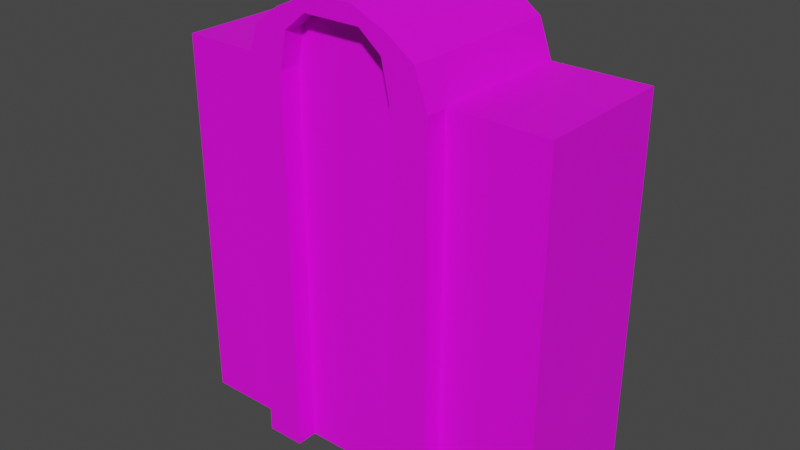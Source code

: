 # Source: BolystonBuilding_Mesh.blend  (saved by Blender 5.2.44; exported with 4.5.12 LTS)
import bpy
from mathutils import Matrix  # noqa: F401  (used for matrix-valued properties, if any)

bpy.ops.wm.read_factory_settings(use_empty=True)
scene = bpy.context.scene
scene.name = 'Scene'

# ---- collections
col_collection = bpy.data.collections.new('Collection'); scene.collection.children.link(col_collection)

# ---- images (referenced by path relative to the original .blend; pixels are not part of the script)
import os
ASSET_DIR = os.environ.get("B2B_ASSET_DIR", "")  # directory of the original .blend (textures are referenced by path, not embedded)
HERE = os.path.dirname(os.path.abspath(__file__))  # packed textures are extracted next to this script under _unpacked/

def load_image(name, relpath, width, height, colorspace="sRGB"):
    """Load a texture the original file referenced (path relative to the .blend, or extracted next to this script)."""
    p = next((c for c in (os.path.join(HERE, relpath), os.path.join(ASSET_DIR, relpath)) if relpath and os.path.exists(c)), "")
    if p:
        img = bpy.data.images.load(p, check_existing=True)
        img.name = name
    else:  # same state as the original file: an image datablock whose file is absent (Cycles renders it pink)
        img = bpy.data.images.new(name, width, height)
        img.source = "FILE"
        img.filepath = "//" + (relpath or name)
    img.colorspace_settings.name = colorspace
    return img
img_downtown_diffuse_001 = load_image('Downtown_Diffuse.001', 'Downtown_Diffuse.png', 1024, 1024, 'sRGB')

# ---- materials (node trees are filled in below, after node groups)
mat_skyline_material_001 = bpy.data.materials.new('Skyline_Material.001')
mat_skyline_material_001.alpha_threshold = 0.0
mat_skyline_material_001.use_backface_culling_lightprobe_volume = False
mat_skyline_material_001.use_transparent_shadow = False
mat_skyline_material_001.roughness = 0.5
mat_skyline_material_001.line_color = (0.0, 0.0, 0.0, 1.0)
mat_water_001 = bpy.data.materials.new('Water.001')
mat_water_001.use_backface_culling_lightprobe_volume = False
mat_water_001.use_transparent_shadow = False
mat_land_001 = bpy.data.materials.new('Land.001')
mat_land_001.use_backface_culling_lightprobe_volume = False
mat_land_001.use_transparent_shadow = False
mat_bark_001 = bpy.data.materials.new('Bark.001')
mat_bark_001.use_backface_culling_lightprobe_volume = False
mat_bark_001.use_transparent_shadow = False
mat_foliage_001 = bpy.data.materials.new('Foliage.001')
mat_foliage_001.use_backface_culling_lightprobe_volume = False
mat_foliage_001.use_transparent_shadow = False

# ---- material node trees
mat_skyline_material_001.use_nodes = True; mat_skyline_material_001.node_tree.nodes.clear()
_N = mat_skyline_material_001.node_tree.nodes; _L = mat_skyline_material_001.node_tree.links
n0 = _N.new('ShaderNodeOutputMaterial'); n0.name = 'Material Output'; n0.location = (300, 300)
n1 = _N.new('ShaderNodeBsdfPrincipled'); n1.name = 'Principled BSDF'; n1.location = (10, 300)
n1.distribution = 'GGX'
n1.subsurface_method = 'RANDOM_WALK_SKIN'
n1.inputs[3].default_value = 1.45
n1.inputs[27].default_value = (0.0, 0.0, 0.0, 1.0)
n1.inputs[28].default_value = 1.0
n2 = _N.new('ShaderNodeTexImage'); n2.name = 'Image Texture'; n2.location = (-280, 275)
n2.image = img_downtown_diffuse_001
_L.new(n1.outputs[0], n0.inputs[0])
_L.new(n2.outputs[0], n1.inputs[0])
n0.is_active_output = True
mat_water_001.use_nodes = True; mat_water_001.node_tree.nodes.clear()
_N = mat_water_001.node_tree.nodes; _L = mat_water_001.node_tree.links
n0 = _N.new('ShaderNodeBsdfPrincipled'); n0.name = 'Principled BSDF'; n0.location = (10, 300)
n0.distribution = 'GGX'
n0.subsurface_method = 'RANDOM_WALK_SKIN'
n0.inputs[3].default_value = 1.45
n0.inputs[27].default_value = (0.0, 0.0, 0.0, 1.0)
n0.inputs[28].default_value = 1.0
n1 = _N.new('ShaderNodeOutputMaterial'); n1.name = 'Material Output'; n1.location = (300, 300)
_L.new(n0.outputs[0], n1.inputs[0])
n1.is_active_output = True
mat_land_001.use_nodes = True; mat_land_001.node_tree.nodes.clear()
_N = mat_land_001.node_tree.nodes; _L = mat_land_001.node_tree.links
n0 = _N.new('ShaderNodeBsdfPrincipled'); n0.name = 'Principled BSDF'; n0.location = (10, 300)
n0.distribution = 'GGX'
n0.subsurface_method = 'RANDOM_WALK_SKIN'
n0.inputs[3].default_value = 1.45
n0.inputs[27].default_value = (0.0, 0.0, 0.0, 1.0)
n0.inputs[28].default_value = 1.0
n1 = _N.new('ShaderNodeOutputMaterial'); n1.name = 'Material Output'; n1.location = (300, 300)
_L.new(n0.outputs[0], n1.inputs[0])
n1.is_active_output = True
mat_bark_001.use_nodes = True; mat_bark_001.node_tree.nodes.clear()
_N = mat_bark_001.node_tree.nodes; _L = mat_bark_001.node_tree.links
n0 = _N.new('ShaderNodeBsdfPrincipled'); n0.name = 'Principled BSDF'; n0.location = (10, 300)
n0.distribution = 'GGX'
n0.subsurface_method = 'RANDOM_WALK_SKIN'
n0.inputs[3].default_value = 1.45
n0.inputs[27].default_value = (0.0, 0.0, 0.0, 1.0)
n0.inputs[28].default_value = 1.0
n1 = _N.new('ShaderNodeOutputMaterial'); n1.name = 'Material Output'; n1.location = (300, 300)
_L.new(n0.outputs[0], n1.inputs[0])
n1.is_active_output = True
mat_foliage_001.use_nodes = True; mat_foliage_001.node_tree.nodes.clear()
_N = mat_foliage_001.node_tree.nodes; _L = mat_foliage_001.node_tree.links
n0 = _N.new('ShaderNodeBsdfPrincipled'); n0.name = 'Principled BSDF'; n0.location = (10, 300)
n0.distribution = 'GGX'
n0.subsurface_method = 'RANDOM_WALK_SKIN'
n0.inputs[3].default_value = 1.45
n0.inputs[27].default_value = (0.0, 0.0, 0.0, 1.0)
n0.inputs[28].default_value = 1.0
n1 = _N.new('ShaderNodeOutputMaterial'); n1.name = 'Material Output'; n1.location = (300, 300)
_L.new(n0.outputs[0], n1.inputs[0])
n1.is_active_output = True

# ---- world
world_world = bpy.data.worlds.new('World'); scene.world = world_world
world_world.use_nodes = True; world_world.node_tree.nodes.clear()
_N = world_world.node_tree.nodes; _L = world_world.node_tree.links
n0 = _N.new('ShaderNodeOutputWorld'); n0.name = 'World Output'; n0.location = (300, 300)
n1 = _N.new('ShaderNodeBackground'); n1.name = 'Background'; n1.location = (10, 300)
n1.inputs[0].default_value = (0.05088, 0.05088, 0.05088, 1.0)
_L.new(n1.outputs[0], n0.inputs[0])
n0.is_active_output = True
world_world.color = (0.05088, 0.05088, 0.05088)
world_world.use_sun_shadow = False
world_world.sun_shadow_jitter_overblur = 0.0

# ---- meshes
me_cube_001 = bpy.data.meshes.new('Cube.001')
me_cube_001.from_pydata([(-5.761, 2.539, 0.05295), (-5.761, 2.539, 11.43), (5.776, 2.5, 0.05295), (5.776, 2.5, 11.43), (-5.776, -1.758, 0.05295), (-5.776, -1.758, 11.43), (5.761, -1.797, 0.05295), (5.761, -1.797, 11.43), (0.007332, 2.519, 0.05295), (0.007332, 2.519, 11.43), (-0.007318, -1.778, 0.05295), (-0.007318, -1.778, 11.43), (-2.877, 2.529, 0.05295), (-2.892, -1.768, 11.43), (-2.877, 2.529, 11.43), (-2.892, -1.768, 0.05295), (2.892, 2.509, 11.43), (2.877, -1.788, 0.05295), (2.892, 2.509, 0.05295), (2.877, -1.788, 11.43), (-2.483, 2.528, 12.52), (0.007332, 2.519, 12.52), (2.483, -1.786, 12.52), (-0.007318, -1.778, 12.52), (-2.498, -1.769, 12.52), (2.498, 2.511, 12.52), (-1.728, 2.525, 13.06), (0.007332, 2.519, 13.06), (1.728, -1.784, 13.06), (-0.007318, -1.778, 13.06), (-1.742, -1.772, 13.06), (1.742, 2.513, 13.06), (-0.6254, 2.521, 13.57), (0.007332, 2.519, 13.57), (0.6254, -1.78, 13.57), (-0.007318, -1.778, 13.57), (-0.64, -1.776, 13.57), (0.64, 2.517, 13.57), (-1.732, 2.525, 11.43), (-1.746, -1.772, 0.05295), (-1.732, 2.525, 0.05295), (-1.746, -1.772, 11.43), (-1.494, 2.524, 12.52), (-1.509, -1.773, 12.52), (-1.039, 2.523, 13.06), (-0.8497, -1.775, 13.06), (-0.3742, 2.52, 13.57), (-0.3888, -1.777, 13.57), (1.763, 2.513, 0.05295), (1.748, -1.784, 11.43), (1.763, 2.513, 11.43), (1.748, -1.784, 0.05295), (1.509, -1.783, 12.52), (1.523, 2.514, 12.52), (0.845, -1.781, 13.06), (1.064, 2.516, 13.06), (0.3778, -1.779, 13.57), (0.3925, 2.518, 13.57), (-2.894, -2.407, 11.43), (-2.5, -2.408, 12.52), (-1.749, -2.41, 11.43), (-2.894, -2.407, 0.05295), (1.746, -2.422, 0.05295), (2.875, -2.426, 0.05295), (2.875, -2.426, 11.43), (-1.511, -2.411, 12.52), (2.481, -2.425, 12.52), (0.8428, -2.419, 13.06), (-0.009496, -2.416, 13.06), (-1.745, -2.41, 13.06), (-0.6422, -2.414, 13.57), (-0.8519, -2.414, 13.06), (1.726, -2.422, 13.06), (0.3756, -2.418, 13.57), (-0.009496, -2.416, 13.57), (-0.391, -2.415, 13.57), (0.6232, -2.419, 13.57), (-1.749, -2.41, 0.05295), (1.746, -2.422, 11.43), (1.506, -2.422, 12.52)], [], [(18, 16, 3, 2), (2, 3, 7, 6), (15, 13, 5, 4), (4, 5, 1, 0), (13, 14, 1, 5), (19, 16, 25, 22), (51, 49, 11, 10), (40, 38, 9, 8), (0, 1, 14, 12), (14, 13, 24, 20), (6, 7, 19, 17), (7, 3, 16, 19), (48, 50, 16, 18), (43, 23, 29, 45), (53, 21, 27, 55), (41, 11, 23, 43), (50, 9, 21, 53), (49, 51, 62, 78), (38, 14, 20, 42), (44, 26, 32, 46), (26, 30, 36, 32), (22, 28, 72, 66), (22, 25, 31, 28), (20, 24, 30, 26), (42, 20, 26, 44), (56, 57, 33, 35), (47, 46, 32, 36), (55, 27, 33, 57), (36, 30, 69, 70), (41, 43, 65, 60), (28, 31, 37, 34), (30, 24, 59, 69), (35, 33, 46, 47), (21, 42, 44, 27), (27, 44, 46, 33), (9, 38, 42, 21), (45, 29, 68, 71), (13, 15, 61, 58), (10, 11, 41, 39), (12, 14, 38, 40), (29, 54, 67, 68), (31, 55, 57, 37), (34, 37, 57, 56), (23, 52, 54, 29), (11, 49, 52, 23), (16, 50, 53, 25), (25, 53, 55, 31), (8, 9, 50, 48), (28, 34, 76, 72), (77, 60, 58, 61), (78, 64, 66, 79), (79, 66, 72, 67), (71, 68, 74, 75), (67, 72, 76, 73), (69, 71, 75, 70), (58, 60, 65, 59), (59, 65, 71, 69), (68, 67, 73, 74), (63, 64, 78, 62), (43, 45, 71, 65), (35, 47, 75, 74), (39, 41, 60, 77), (19, 22, 66, 64), (24, 13, 58, 59), (54, 52, 79, 67), (56, 35, 74, 73), (52, 49, 78, 79), (17, 19, 64, 63), (34, 56, 73, 76), (47, 36, 70, 75)])
_uv = me_cube_001.uv_layers.new(name='UVMap')
_uv.uv.foreach_set('vector', [0.8997, 0.3903, 0.935, 0.3903, 0.935, 0.3991, 0.8997, 0.3991, 0.8997, 0.3991, 0.935, 0.3991, 0.935, 0.4343, 0.8997, 0.4343, 0.8997, 0.4607, 0.935, 0.4607, 0.935, 0.4696, 0.8997, 0.4696, 0.8997, 0.4696, 0.935, 0.4696, 0.935, 0.5048, 0.8997, 0.5048, 0.935, 0.4607, 0.9702, 0.4607, 0.9702, 0.4696, 0.935, 0.4696, 0.935, 0.4431, 0.9702, 0.4431, 0.9702, 0.4431, 0.935, 0.4431, 0.8997, 0.4466, 0.935, 0.4466, 0.935, 0.4519, 0.8997, 0.4519, 0.8997, 0.3761, 0.935, 0.3761, 0.935, 0.3815, 0.8997, 0.3815, 0.8997, 0.3638, 0.935, 0.3638, 0.935, 0.3726, 0.8997, 0.3726, 0.9702, 0.4607, 0.935, 0.4607, 0.935, 0.4607, 0.9702, 0.4607, 0.8997, 0.4343, 0.935, 0.4343, 0.935, 0.4431, 0.8997, 0.4431, 0.935, 0.4343, 0.9702, 0.4343, 0.9702, 0.4431, 0.935, 0.4431, 0.8997, 0.3868, 0.935, 0.3868, 0.935, 0.3903, 0.8997, 0.3903, 0.935, 0.4572, 0.935, 0.4519, 0.935, 0.4519, 0.935, 0.4572, 0.935, 0.3868, 0.935, 0.3815, 0.935, 0.3815, 0.935, 0.3868, 0.935, 0.4572, 0.935, 0.4519, 0.935, 0.4519, 0.935, 0.4572, 0.935, 0.3868, 0.935, 0.3815, 0.935, 0.3815, 0.935, 0.3868, 0.935, 0.4466, 0.8997, 0.4466, 0.8997, 0.4466, 0.935, 0.4466, 0.935, 0.3761, 0.935, 0.3726, 0.935, 0.3726, 0.935, 0.3761, 0.935, 0.3761, 0.935, 0.3726, 0.935, 0.3726, 0.935, 0.3761, 0.9702, 0.4607, 0.935, 0.4607, 0.935, 0.4607, 0.9702, 0.4607, 0.935, 0.4431, 0.935, 0.4431, 0.935, 0.4431, 0.935, 0.4431, 0.935, 0.4431, 0.9702, 0.4431, 0.9702, 0.4431, 0.935, 0.4431, 0.9702, 0.4607, 0.935, 0.4607, 0.935, 0.4607, 0.9702, 0.4607, 0.935, 0.3761, 0.935, 0.3726, 0.935, 0.3726, 0.935, 0.3761, 0.935, 0.4466, 0.9702, 0.4466, 0.9702, 0.4519, 0.935, 0.4519, 0.935, 0.4572, 0.9702, 0.4572, 0.9702, 0.4607, 0.935, 0.4607, 0.935, 0.3868, 0.935, 0.3815, 0.935, 0.3815, 0.935, 0.3868, 0.935, 0.4607, 0.935, 0.4607, 0.935, 0.4607, 0.935, 0.4607, 0.935, 0.4572, 0.935, 0.4572, 0.935, 0.4572, 0.935, 0.4572, 0.935, 0.4431, 0.9702, 0.4431, 0.9702, 0.4431, 0.935, 0.4431, 0.935, 0.4607, 0.935, 0.4607, 0.935, 0.4607, 0.935, 0.4607, 0.935, 0.4519, 0.9702, 0.4519, 0.9702, 0.4572, 0.935, 0.4572, 0.935, 0.3815, 0.935, 0.3761, 0.935, 0.3761, 0.935, 0.3815, 0.935, 0.3815, 0.935, 0.3761, 0.935, 0.3761, 0.935, 0.3815, 0.935, 0.3815, 0.935, 0.3761, 0.935, 0.3761, 0.935, 0.3815, 0.935, 0.4572, 0.935, 0.4519, 0.935, 0.4519, 0.935, 0.4572, 0.935, 0.4607, 0.8997, 0.4607, 0.8997, 0.4607, 0.935, 0.4607, 0.8997, 0.4519, 0.935, 0.4519, 0.935, 0.4572, 0.8997, 0.4572, 0.8997, 0.3726, 0.935, 0.3726, 0.935, 0.3761, 0.8997, 0.3761, 0.935, 0.4519, 0.935, 0.4466, 0.935, 0.4466, 0.935, 0.4519, 0.935, 0.3903, 0.935, 0.3868, 0.935, 0.3868, 0.935, 0.3903, 0.935, 0.4431, 0.9702, 0.4431, 0.9702, 0.4466, 0.935, 0.4466, 0.935, 0.4519, 0.935, 0.4466, 0.935, 0.4466, 0.935, 0.4519, 0.935, 0.4519, 0.935, 0.4466, 0.935, 0.4466, 0.935, 0.4519, 0.935, 0.3903, 0.935, 0.3868, 0.935, 0.3868, 0.935, 0.3903, 0.935, 0.3903, 0.935, 0.3868, 0.935, 0.3868, 0.935, 0.3903, 0.8997, 0.3815, 0.935, 0.3815, 0.935, 0.3868, 0.8997, 0.3868, 0.935, 0.4431, 0.935, 0.4431, 0.935, 0.4431, 0.935, 0.4431, 0.8997, 0.4572, 0.935, 0.4572, 0.935, 0.4607, 0.8997, 0.4607, 0.935, 0.4466, 0.935, 0.4431, 0.935, 0.4431, 0.935, 0.4466, 0.935, 0.4466, 0.935, 0.4431, 0.935, 0.4431, 0.935, 0.4466, 0.935, 0.4572, 0.935, 0.4519, 0.935, 0.4519, 0.935, 0.4572, 0.935, 0.4466, 0.935, 0.4431, 0.935, 0.4431, 0.935, 0.4466, 0.935, 0.4607, 0.935, 0.4572, 0.935, 0.4572, 0.935, 0.4607, 0.935, 0.4607, 0.935, 0.4572, 0.935, 0.4572, 0.935, 0.4607, 0.935, 0.4607, 0.935, 0.4572, 0.935, 0.4572, 0.935, 0.4607, 0.935, 0.4519, 0.935, 0.4466, 0.935, 0.4466, 0.935, 0.4519, 0.8997, 0.4431, 0.935, 0.4431, 0.935, 0.4466, 0.8997, 0.4466, 0.935, 0.4572, 0.935, 0.4572, 0.935, 0.4572, 0.935, 0.4572, 0.935, 0.4519, 0.935, 0.4572, 0.935, 0.4572, 0.935, 0.4519, 0.8997, 0.4572, 0.935, 0.4572, 0.935, 0.4572, 0.8997, 0.4572, 0.935, 0.4431, 0.935, 0.4431, 0.935, 0.4431, 0.935, 0.4431, 0.935, 0.4607, 0.935, 0.4607, 0.935, 0.4607, 0.935, 0.4607, 0.935, 0.4466, 0.935, 0.4466, 0.935, 0.4466, 0.935, 0.4466, 0.935, 0.4466, 0.935, 0.4519, 0.935, 0.4519, 0.935, 0.4466, 0.935, 0.4466, 0.935, 0.4466, 0.935, 0.4466, 0.935, 0.4466, 0.8997, 0.4431, 0.935, 0.4431, 0.935, 0.4431, 0.8997, 0.4431, 0.935, 0.4431, 0.935, 0.4466, 0.935, 0.4466, 0.935, 0.4431, 0.935, 0.4572, 0.935, 0.4607, 0.935, 0.4607, 0.935, 0.4572])
_uv.active_render = True
_uv = me_cube_001.uv_layers.new(name='leafUV')
_uv.uv.foreach_set('vector', [0.0, 0.0, 0.0, 0.0, 0.0, 0.0, 0.0, 0.0, 0.0, 0.0, 0.0, 0.0, 0.0, 0.0, 0.0, 0.0, 0.0, 0.0, 0.0, 0.0, 0.0, 0.0, 0.0, 0.0, 0.0, 0.0, 0.0, 0.0, 0.0, 0.0, 0.0, 0.0, 0.0, 0.0, 0.0, 0.0, 0.0, 0.0, 0.0, 0.0, 0.0, 0.0, 0.0, 0.0, 0.0, 0.0, 0.0, 0.0, 0.0, 0.0, 0.0, 0.0, 0.0, 0.0, 0.0, 0.0, 0.0, 0.0, 0.0, 0.0, 0.0, 0.0, 0.0, 0.0, 0.0, 0.0, 0.0, 0.0, 0.0, 0.0, 0.0, 0.0, 0.0, 0.0, 0.0, 0.0, 0.0, 0.0, 0.0, 0.0, 0.0, 0.0, 0.0, 0.0, 0.0, 0.0, 0.0, 0.0, 0.0, 0.0, 0.0, 0.0, 0.0, 0.0, 0.0, 0.0, 0.0, 0.0, 0.0, 0.0, 0.0, 0.0, 0.0, 0.0, 0.0, 0.0, 0.0, 0.0, 0.0, 0.0, 0.0, 0.0, 0.0, 0.0, 0.0, 0.0, 0.0, 0.0, 0.0, 0.0, 0.0, 0.0, 0.0, 0.0, 0.0, 0.0, 0.0, 0.0, 0.0, 0.0, 0.0, 0.0, 0.0, 0.0, 0.0, 0.0, 0.0, 0.0, 0.0, 0.0, 0.0, 0.0, 0.0, 0.0, 0.0, 0.0, 0.0, 0.0, 0.0, 0.0, 0.0, 0.0, 0.0, 0.0, 0.0, 0.0, 0.0, 0.0, 0.0, 0.0, 0.0, 0.0, 0.0, 0.0, 0.0, 0.0, 0.0, 0.0, 0.0, 0.0, 0.0, 0.0, 0.0, 0.0, 0.0, 0.0, 0.0, 0.0, 0.0, 0.0, 0.0, 0.0, 0.0, 0.0, 0.0, 0.0, 0.0, 0.0, 0.0, 0.0, 0.0, 0.0, 0.0, 0.0, 0.0, 0.0, 0.0, 0.0, 0.0, 0.0, 0.0, 0.0, 0.0, 0.0, 0.0, 0.0, 0.0, 0.0, 0.0, 0.0, 0.0, 0.0, 0.0, 0.0, 0.0, 0.0, 0.0, 0.0, 0.0, 0.0, 0.0, 0.0, 0.0, 0.0, 0.0, 0.0, 0.0, 0.0, 0.0, 0.0, 0.0, 0.0, 0.0, 0.0, 0.0, 0.0, 0.0, 0.0, 0.0, 0.0, 0.0, 0.0, 0.0, 0.0, 0.0, 0.0, 0.0, 0.0, 0.0, 0.0, 0.0, 0.0, 0.0, 0.0, 0.0, 0.0, 0.0, 0.0, 0.0, 0.0, 0.0, 0.0, 0.0, 0.0, 0.0, 0.0, 0.0, 0.0, 0.0, 0.0, 0.0, 0.0, 0.0, 0.0, 0.0, 0.0, 0.0, 0.0, 0.0, 0.0, 0.0, 0.0, 0.0, 0.0, 0.0, 0.0, 0.0, 0.0, 0.0, 0.0, 0.0, 0.0, 0.0, 0.0, 0.0, 0.0, 0.0, 0.0, 0.0, 0.0, 0.0, 0.0, 0.0, 0.0, 0.0, 0.0, 0.0, 0.0, 0.0, 0.0, 0.0, 0.0, 0.0, 0.0, 0.0, 0.0, 0.0, 0.0, 0.0, 0.0, 0.0, 0.0, 0.0, 0.0, 0.0, 0.0, 0.0, 0.0, 0.0, 0.0, 0.0, 0.0, 0.0, 0.0, 0.0, 0.0, 0.0, 0.0, 0.0, 0.0, 0.0, 0.0, 0.0, 0.0, 0.0, 0.0, 0.0, 0.0, 0.0, 0.0, 0.0, 0.0, 0.0, 0.0, 0.0, 0.0, 0.0, 0.0, 0.0, 0.0, 0.0, 0.0, 0.0, 0.0, 0.0, 0.0, 0.0, 0.0, 0.0, 0.0, 0.0, 0.0, 0.0, 0.0, 0.0, 0.0, 0.0, 0.0, 0.0, 0.0, 0.0, 0.0, 0.0, 0.0, 0.0, 0.0, 0.0, 0.0, 0.0, 0.0, 0.0, 0.0, 0.0, 0.0, 0.0, 0.0, 0.0, 0.0, 0.0, 0.0, 0.0, 0.0, 0.0, 0.0, 0.0, 0.0, 0.0, 0.0, 0.0, 0.0, 0.0, 0.0, 0.0, 0.0, 0.0, 0.0, 0.0, 0.0, 0.0, 0.0, 0.0, 0.0, 0.0, 0.0, 0.0, 0.0, 0.0, 0.0, 0.0, 0.0, 0.0, 0.0, 0.0, 0.0, 0.0, 0.0, 0.0, 0.0, 0.0, 0.0, 0.0, 0.0, 0.0, 0.0, 0.0, 0.0, 0.0, 0.0, 0.0, 0.0, 0.0, 0.0, 0.0, 0.0, 0.0, 0.0, 0.0, 0.0, 0.0, 0.0, 0.0, 0.0, 0.0, 0.0, 0.0, 0.0, 0.0, 0.0, 0.0, 0.0, 0.0, 0.0, 0.0, 0.0, 0.0, 0.0, 0.0, 0.0, 0.0, 0.0, 0.0, 0.0, 0.0, 0.0, 0.0, 0.0, 0.0, 0.0, 0.0, 0.0, 0.0, 0.0, 0.0, 0.0, 0.0, 0.0, 0.0, 0.0, 0.0, 0.0, 0.0, 0.0, 0.0, 0.0, 0.0, 0.0, 0.0, 0.0, 0.0, 0.0, 0.0, 0.0, 0.0, 0.0, 0.0, 0.0, 0.0, 0.0, 0.0, 0.0, 0.0, 0.0, 0.0, 0.0, 0.0, 0.0, 0.0, 0.0, 0.0, 0.0, 0.0, 0.0, 0.0, 0.0, 0.0, 0.0, 0.0, 0.0, 0.0, 0.0, 0.0, 0.0, 0.0, 0.0, 0.0, 0.0, 0.0, 0.0, 0.0, 0.0, 0.0, 0.0, 0.0, 0.0, 0.0, 0.0, 0.0, 0.0, 0.0, 0.0])
me_cube_001.materials.append(mat_skyline_material_001)
me_cube_001.materials.append(mat_water_001)
me_cube_001.materials.append(mat_land_001)
me_cube_001.materials.append(mat_bark_001)
me_cube_001.materials.append(mat_foliage_001)
me_cube_001.use_mirror_vertex_groups = False
me_cube_001.update()
me_cube_001.normals_split_custom_set([tuple(v) for v in zip(*[iter([0.003409, 1.0, 0.0, 0.003409, 1.0, 0.0, 0.003409, 1.0, 0.0, 0.003409, 1.0, 0.0, 1.0, -0.00341, 0.0, 1.0, -0.00341, 0.0, 1.0, -0.00341, 0.0, 1.0, -0.00341, 0.0, -0.003409, -1.0, 0.0, -0.003409, -1.0, 0.0, -0.003409, -1.0, 0.0, -0.003409, -1.0, 0.0, -1.0, 0.00341, 0.0, -1.0, 0.00341, 0.0, -1.0, 0.00341, 0.0, -1.0, 0.00341, 0.0, 3.078e-07, 0.0, 1.0, 3.078e-07, 0.0, 1.0, 3.078e-07, 0.0, 1.0, 3.078e-07, 0.0, 1.0, 0.9405, -0.003207, 0.3399, 0.9405, -0.003207, 0.3399, 0.9405, -0.003207, 0.3399, 0.9405, -0.003207, 0.3399, -0.00341, -1.0, 0.0, -0.00341, -1.0, 0.0, -0.00341, -1.0, 0.0, -0.00341, -1.0, 0.0, 0.003409, 1.0, 0.0, 0.003409, 1.0, 0.0, 0.003409, 1.0, 0.0, 0.003409, 1.0, 0.0, 0.00341, 1.0, 0.0, 0.00341, 1.0, 0.0, 0.00341, 1.0, 0.0, 0.00341, 1.0, 0.0, -0.9405, 0.003206, 0.3399, -0.9405, 0.003206, 0.3399, -0.9405, 0.003206, 0.3399, -0.9405, 0.003206, 0.3399, -0.003409, -1.0, 0.0, -0.003409, -1.0, 0.0, -0.003409, -1.0, 0.0, -0.003409, -1.0, 0.0, 3.078e-07, 0.0, 1.0, 3.078e-07, 0.0, 1.0, 3.078e-07, 0.0, 1.0, 3.078e-07, 0.0, 1.0, 0.00341, 1.0, 0.0, 0.00341, 1.0, 0.0, 0.00341, 1.0, 0.0, 0.00341, 1.0, 0.0, -0.003409, -1.0, -9.404e-07, -0.003409, -1.0, -9.404e-07, -0.003409, -1.0, -9.404e-07, -0.003409, -1.0, -9.404e-07, 0.003409, 1.0, 3.428e-07, 0.003409, 1.0, 3.428e-07, 0.003409, 1.0, 3.428e-07, 0.003409, 1.0, 3.428e-07, -0.003409, -1.0, 1.35e-07, -0.003409, -1.0, 1.35e-07, -0.003409, -1.0, 1.35e-07, -0.003409, -1.0, 1.35e-07, 0.003409, 1.0, -1.338e-07, 0.003409, 1.0, -1.338e-07, 0.003409, 1.0, -1.338e-07, 0.003409, 1.0, -1.338e-07, -1.0, 0.00341, 0.0, -1.0, 0.00341, 0.0, -1.0, 0.00341, 0.0, -1.0, 0.00341, 0.0, 0.00341, 1.0, -1.025e-06, 0.00341, 1.0, -1.025e-06, 0.00341, 1.0, -1.025e-06, 0.00341, 1.0, -1.025e-06, 0.003409, 1.0, 0.0, 0.003409, 1.0, 0.0, 0.003409, 1.0, 0.0, 0.003409, 1.0, 0.0, -0.4195, 0.00143, 0.9078, -0.4195, 0.00143, 0.9078, -0.4195, 0.00143, 0.9078, -0.4195, 0.00143, 0.9078, 0.5821, -0.001984, 0.8131, 0.5821, -0.001984, 0.8131, 0.5821, -0.001984, 0.8131, 0.5821, -0.001984, 0.8131, 0.5821, -0.001985, 0.8131, 0.5821, -0.001985, 0.8131, 0.5821, -0.001985, 0.8131, 0.5821, -0.001985, 0.8131, -0.5821, 0.001985, 0.8131, -0.5821, 0.001985, 0.8131, -0.5821, 0.001985, 0.8131, -0.5821, 0.001985, 0.8131, 0.003409, 1.0, 2.102e-06, 0.003409, 1.0, 2.102e-06, 0.003409, 1.0, 2.102e-06, 0.003409, 1.0, 2.102e-06, 0.0, 0.0, 1.0, 0.0, 0.0, 1.0, 0.0, 0.0, 1.0, 0.0, 0.0, 1.0, -3.534e-06, 0.0, 1.0, -3.534e-06, 0.0, 1.0, -3.534e-06, 0.0, 1.0, -3.534e-06, 0.0, 1.0, 0.00341, 1.0, 1.137e-06, 0.00341, 1.0, 1.137e-06, 0.00341, 1.0, 1.137e-06, 0.00341, 1.0, 1.137e-06, -0.4195, 0.00143, 0.9078, -0.4195, 0.00143, 0.9078, -0.4195, 0.00143, 0.9078, -0.4195, 0.00143, 0.9078, 0.9771, -0.00333, -0.2129, 0.9771, -0.00333, -0.2129, 0.9771, -0.00333, -0.2129, 0.9771, -0.00333, -0.2129, 0.4195, -0.00143, 0.9078, 0.4195, -0.00143, 0.9078, 0.4195, -0.00143, 0.9078, 0.4195, -0.00143, 0.9078, -0.5821, 0.001986, 0.8131, -0.5821, 0.001986, 0.8131, -0.5821, 0.001986, 0.8131, -0.5821, 0.001986, 0.8131, 0.0, 0.0, 1.0, 0.0, 0.0, 1.0, 0.0, 0.0, 1.0, 0.0, 0.0, 1.0, 0.003409, 1.0, 0.0, 0.003409, 1.0, 0.0, 0.003409, 1.0, 0.0, 0.003409, 1.0, 0.0, 0.003409, 1.0, 8.195e-07, 0.003409, 1.0, 8.195e-07, 0.003409, 1.0, 8.195e-07, 0.003409, 1.0, 8.195e-07, 0.003409, 1.0, -1.35e-07, 0.003409, 1.0, -1.35e-07, 0.003409, 1.0, -1.35e-07, 0.003409, 1.0, -1.35e-07, 5.402e-07, 0.0, -1.0, 5.402e-07, 0.0, -1.0, 5.402e-07, 0.0, -1.0, 5.402e-07, 0.0, -1.0, -1.0, 0.003407, 0.0, -1.0, 0.003407, 0.0, -1.0, 0.003407, 0.0, -1.0, 0.003407, 0.0, -0.003409, -1.0, 0.0, -0.003409, -1.0, 0.0, -0.003409, -1.0, 0.0, -0.003409, -1.0, 0.0, 0.003409, 1.0, 0.0, 0.003409, 1.0, 0.0, 0.003409, 1.0, 0.0, 0.003409, 1.0, 0.0, 6.844e-09, 0.0, -1.0, 6.844e-09, 0.0, -1.0, 6.844e-09, 0.0, -1.0, 6.844e-09, 0.0, -1.0, 0.00341, 1.0, 1.515e-06, 0.00341, 1.0, 1.515e-06, 0.00341, 1.0, 1.515e-06, 0.00341, 1.0, 1.515e-06, 3.586e-06, 0.0, 1.0, 3.586e-06, 0.0, 1.0, 3.586e-06, 0.0, 1.0, 3.586e-06, 0.0, 1.0, -0.00341, -1.0, -7.446e-07, -0.00341, -1.0, -7.446e-07, -0.00341, -1.0, -7.446e-07, -0.00341, -1.0, -7.446e-07, -0.00341, -1.0, 1.338e-07, -0.00341, -1.0, 1.338e-07, -0.00341, -1.0, 1.338e-07, -0.00341, -1.0, 1.338e-07, 0.00341, 1.0, 2.081e-07, 0.00341, 1.0, 2.081e-07, 0.00341, 1.0, 2.081e-07, 0.00341, 1.0, 2.081e-07, 0.00341, 1.0, -5.332e-07, 0.00341, 1.0, -5.332e-07, 0.00341, 1.0, -5.332e-07, 0.00341, 1.0, -5.332e-07, 0.003409, 1.0, 0.0, 0.003409, 1.0, 0.0, 0.003409, 1.0, 0.0, 0.003409, 1.0, 0.0, 0.4195, -0.00143, 0.9078, 0.4195, -0.00143, 0.9078, 0.4195, -0.00143, 0.9078, 0.4195, -0.00143, 0.9078, -0.00341, -1.0, 0.0, -0.00341, -1.0, 0.0, -0.00341, -1.0, 0.0, -0.00341, -1.0, 0.0, -0.003409, -1.0, 0.0, -0.003409, -1.0, 0.0, -0.003409, -1.0, 0.0, -0.003409, -1.0, 0.0, -0.003409, -1.0, -4.747e-07, -0.003409, -1.0, -4.747e-07, -0.003409, -1.0, -4.747e-07, -0.003409, -1.0, -4.747e-07, -0.003409, -1.0, -1.912e-07, -0.003409, -1.0, -1.912e-07, -0.003409, -1.0, -1.912e-07, -0.003409, -1.0, -1.912e-07, -0.00341, -1.0, -1.242e-06, -0.00341, -1.0, -1.242e-06, -0.00341, -1.0, -1.242e-06, -0.00341, -1.0, -1.242e-06, -0.003409, -1.0, 0.0, -0.003409, -1.0, 0.0, -0.003409, -1.0, 0.0, -0.003409, -1.0, 0.0, -0.00341, -1.0, 4.101e-07, -0.00341, -1.0, 4.101e-07, -0.00341, -1.0, 4.101e-07, -0.00341, -1.0, 4.101e-07, -0.00341, -1.0, 4.686e-07, -0.00341, -1.0, 4.686e-07, -0.00341, -1.0, 4.686e-07, -0.00341, -1.0, 4.686e-07, -0.00341, -1.0, 1.891e-07, -0.00341, -1.0, 1.891e-07, -0.00341, -1.0, 1.891e-07, -0.00341, -1.0, 1.891e-07, -0.003409, -1.0, 0.0, -0.003409, -1.0, 0.0, -0.003409, -1.0, 0.0, -0.003409, -1.0, 0.0, 0.6342, -0.002162, -0.7732, 0.6342, -0.002162, -0.7732, 0.6342, -0.002162, -0.7732, 0.6342, -0.002162, -0.7732, -1.33e-06, 0.0, 1.0, -1.33e-06, 0.0, 1.0, -1.33e-06, 0.0, 1.0, -1.33e-06, 0.0, 1.0, 1.0, -0.00341, 0.0, 1.0, -0.00341, 0.0, 1.0, -0.00341, 0.0, 1.0, -0.00341, 0.0, 0.9405, -0.003207, 0.3399, 0.9405, -0.003207, 0.3399, 0.9405, -0.003207, 0.3399, 0.9405, -0.003207, 0.3399, -0.9405, 0.003207, 0.3399, -0.9405, 0.003207, 0.3399, -0.9405, 0.003207, 0.3399, -0.9405, 0.003207, 0.3399, -0.6317, 0.002153, -0.7752, -0.6317, 0.002153, -0.7752, -0.6317, 0.002153, -0.7752, -0.6317, 0.002153, -0.7752, 3.113e-06, 0.0, 1.0, 3.113e-06, 0.0, 1.0, 3.113e-06, 0.0, 1.0, 3.113e-06, 0.0, 1.0, -0.9766, 0.003329, -0.2148, -0.9766, 0.003329, -0.2148, -0.9766, 0.003329, -0.2148, -0.9766, 0.003329, -0.2148, 1.0, -0.00341, 0.0, 1.0, -0.00341, 0.0, 1.0, -0.00341, 0.0, 1.0, -0.00341, 0.0, -4.3e-07, 0.0, 1.0, -4.3e-07, 0.0, 1.0, -4.3e-07, 0.0, 1.0, -4.3e-07, 0.0, 1.0, -6.212e-07, 0.0, 1.0, -6.212e-07, 0.0, 1.0, -6.212e-07, 0.0, 1.0, -6.212e-07, 0.0, 1.0])] * 3)])

# ---- objects
ob_cube_001 = bpy.data.objects.new('Cube.001', me_cube_001)

# ---- transforms, parenting, visibility, modifiers, constraints
ob_cube_001.location = (0.0, 0.0, 0.0)
ob_cube_001.lock_rotations_4d = False
ob_cube_001.empty_display_type = 'ARROWS'
ob_cube_001.lineart.crease_threshold = 0.0

# ---- collection membership
col_collection.objects.link(ob_cube_001)

# ---- scene / render settings (as saved in the file)
scene.frame_start = 1; scene.frame_end = 250; scene.frame_set(10)
scene.render.engine = 'BLENDER_EEVEE_NEXT'
scene.render.bake_bias = 0.0
scene.render.bake_samples = 0
scene.cycles.sampling_pattern = 'TABULATED_SOBOL'
scene.cycles.use_light_tree = False
scene.eevee.fast_gi_thickness_near = 0.1
scene.eevee.fast_gi_thickness_far = 0.0
scene.view_settings.view_transform = 'Filmic'
bpy.context.view_layer.update()

# ---- added for rendering (the .blend has no active camera and no usable light): camera, sun
cam_auto = bpy.data.cameras.new('AutoCamera')
cam_auto.lens = 50.0
cam_auto.sensor_width = 36.0
cam_auto.clip_end = 1000.0
ob_auto_camera = bpy.data.objects.new('AutoCamera', cam_auto)
scene.collection.objects.link(ob_auto_camera)
ob_auto_camera.location = (17.0778, -20.437, 20.4717)
ob_auto_camera.rotation_euler = (1.09748, -7.21219e-08, 0.694738)
scene.camera = ob_auto_camera
light_auto_sun = bpy.data.lights.new('AutoSun', 'SUN')
light_auto_sun.energy = 3.0
light_auto_sun.angle = 0.0523599
ob_auto_sun = bpy.data.objects.new('AutoSun', light_auto_sun)
scene.collection.objects.link(ob_auto_sun)
ob_auto_sun.rotation_euler = (0.872665, 0.174533, 0.523599)
bpy.context.view_layer.update()
